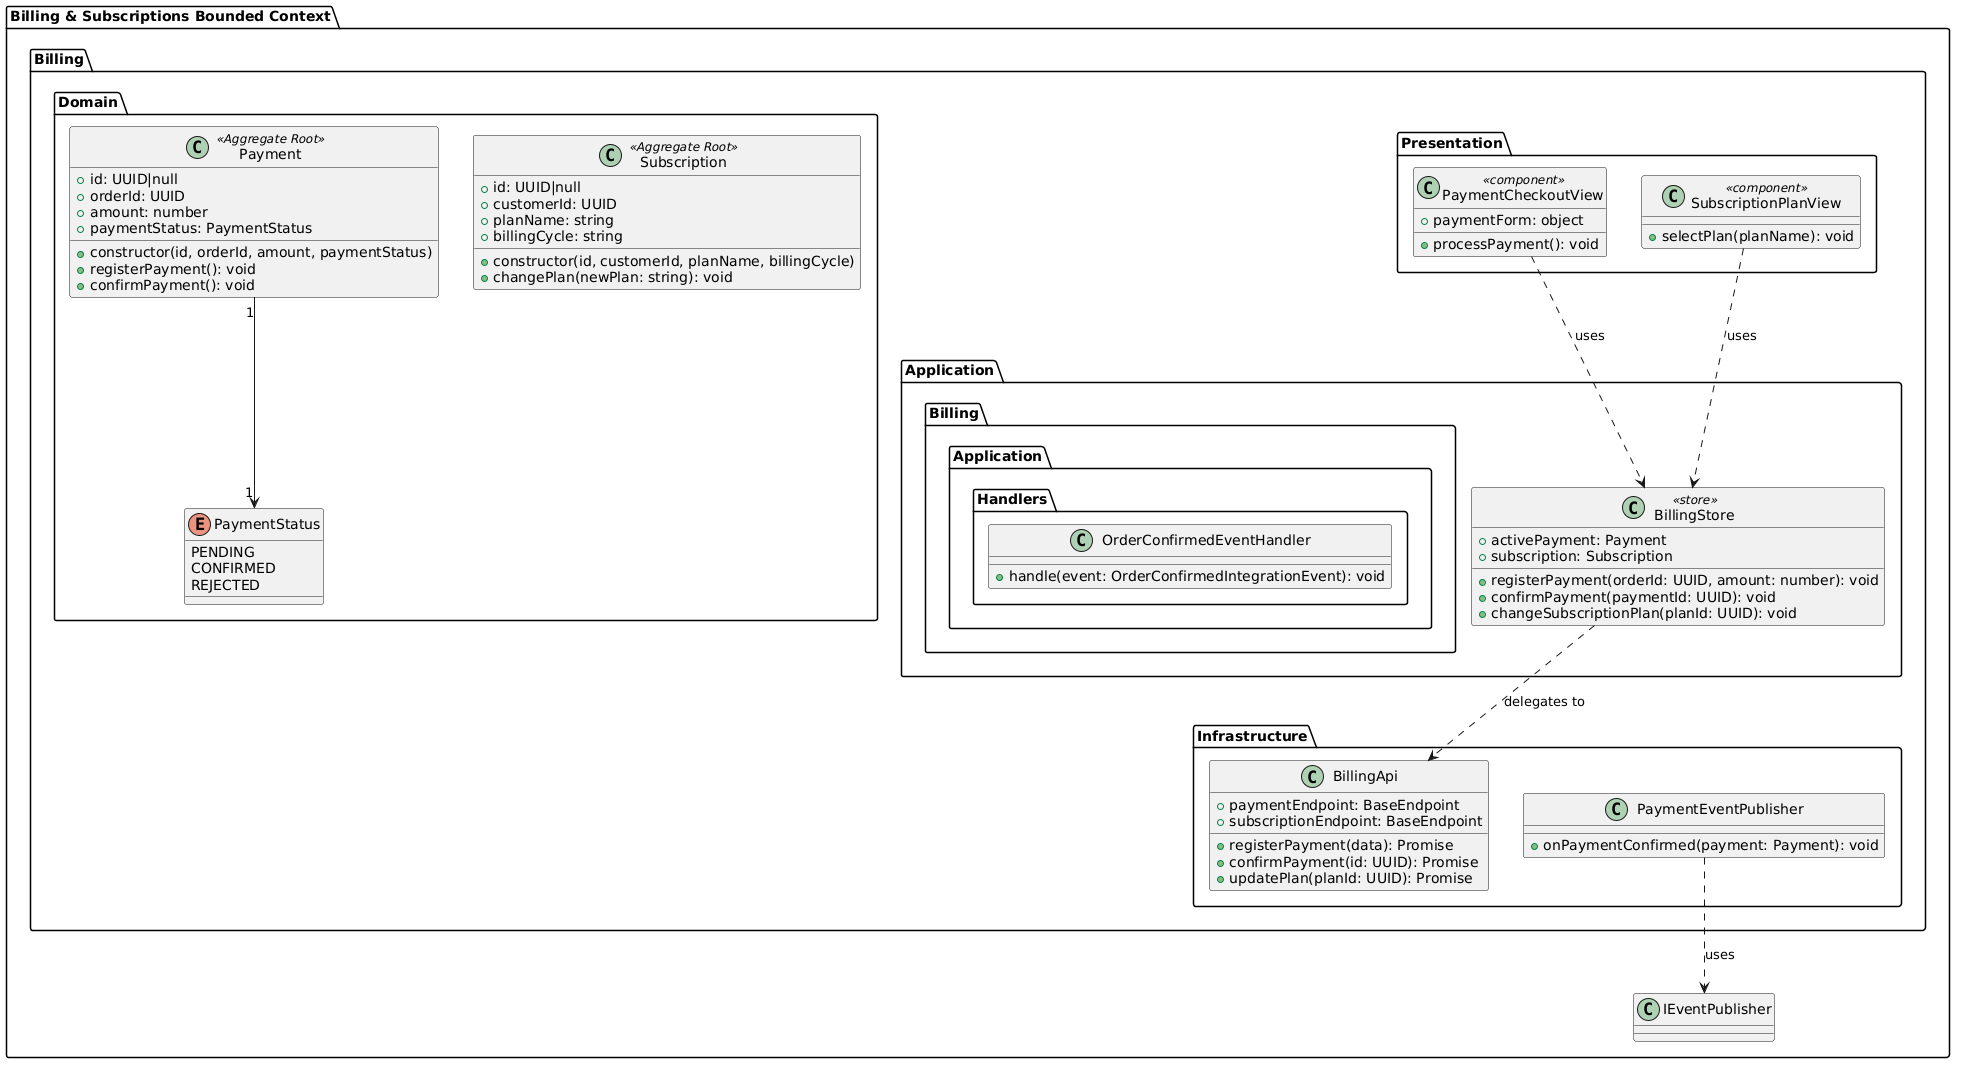

The diagram above was rendered by PlantUML. Its source (embedded in the PNG):
@startuml
' ==========================================
' BOUNDED CONTEXT: Billing & Subscriptions
' ==========================================
package "Billing & Subscriptions Bounded Context" {
  package "Billing.Domain" {
    class "Payment" as Payment <<Aggregate Root>> {
      +id: UUID|null
      +orderId: UUID
      +amount: number
      +paymentStatus: PaymentStatus
      +constructor(id, orderId, amount, paymentStatus)
      +registerPayment(): void
      +confirmPayment(): void
    }

    class "Subscription" as Subscription <<Aggregate Root>> {
      +id: UUID|null
      +customerId: UUID
      +planName: string
      +billingCycle: string
      +constructor(id, customerId, planName, billingCycle)
      +changePlan(newPlan: string): void
    }

    enum "PaymentStatus" as PaymentStatus {
      PENDING
      CONFIRMED
      REJECTED
    }

    Payment "1" --> "1" PaymentStatus
  }

  package "Billing.Presentation" {
    class "PaymentCheckoutView" as PaymentCheckoutView <<component>> {
      +paymentForm: object
      +processPayment(): void
    }

    class "SubscriptionPlanView" as SubscriptionPlanView <<component>> {
      +selectPlan(planName): void
    }
  }

  package "Billing.Application" {
    class "BillingStore" as BillingStore <<store>> {
      +activePayment: Payment
      +subscription: Subscription
      +registerPayment(orderId: UUID, amount: number): void
      +confirmPayment(paymentId: UUID): void
      +changeSubscriptionPlan(planId: UUID): void
    }

    package "Billing.Application.Handlers" {
      class "OrderConfirmedEventHandler" as BillingOrderConfirmedHandler {
        +handle(event: OrderConfirmedIntegrationEvent): void
      }
    }
  }

  package "Billing.Infrastructure" {
    class "BillingApi" as BillingApi {
      +paymentEndpoint: BaseEndpoint
      +subscriptionEndpoint: BaseEndpoint
      +registerPayment(data): Promise
      +confirmPayment(id: UUID): Promise
      +updatePlan(planId: UUID): Promise
    }

    class "PaymentEventPublisher" as PaymentPublisher {
      +onPaymentConfirmed(payment: Payment): void
    }
  }

  PaymentCheckoutView ..> BillingStore : uses
  SubscriptionPlanView ..> BillingStore : uses
  BillingStore ..> BillingApi : delegates to
  PaymentPublisher ..> IEventPublisher : uses
}
@enduml